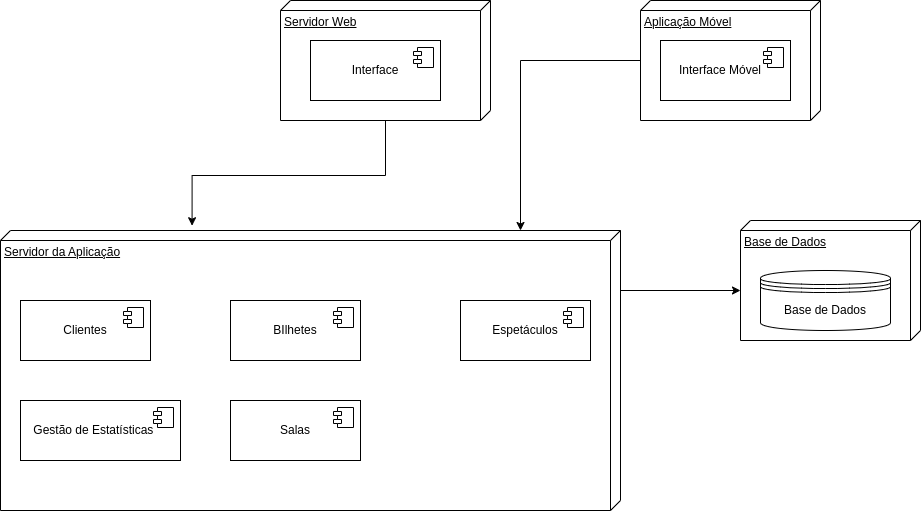

The diagram above was exported from draw.io. Its source (the exported page's mxGraphModel, read from the mxfile embedded in the PNG):
<mxGraphModel dx="2501" dy="788" grid="1" gridSize="10" guides="1" tooltips="1" connect="1" arrows="1" fold="1" page="1" pageScale="1" pageWidth="827" pageHeight="1169" math="0" shadow="0">
  <root>
    <mxCell id="0" />
    <mxCell id="1" parent="0" />
    <mxCell id="A-D6GHxvzlvlDuZp55zi-1" value="Servidor Web" style="verticalAlign=top;align=left;spacingTop=8;spacingLeft=2;spacingRight=12;shape=cube;size=10;direction=south;fontStyle=4;html=1;whiteSpace=wrap;" vertex="1" parent="1">
      <mxGeometry x="-270" y="210" width="210" height="120" as="geometry" />
    </mxCell>
    <mxCell id="A-D6GHxvzlvlDuZp55zi-2" value="Base de Dados" style="verticalAlign=top;align=left;spacingTop=8;spacingLeft=2;spacingRight=12;shape=cube;size=10;direction=south;fontStyle=4;html=1;whiteSpace=wrap;" vertex="1" parent="1">
      <mxGeometry x="190" y="430" width="180" height="120" as="geometry" />
    </mxCell>
    <mxCell id="A-D6GHxvzlvlDuZp55zi-3" value="Servidor da Aplicação" style="verticalAlign=top;align=left;spacingTop=8;spacingLeft=2;spacingRight=12;shape=cube;size=10;direction=south;fontStyle=4;html=1;whiteSpace=wrap;" vertex="1" parent="1">
      <mxGeometry x="-550" y="440" width="620" height="280" as="geometry" />
    </mxCell>
    <mxCell id="A-D6GHxvzlvlDuZp55zi-4" value="Aplicação Móvel" style="verticalAlign=top;align=left;spacingTop=8;spacingLeft=2;spacingRight=12;shape=cube;size=10;direction=south;fontStyle=4;html=1;whiteSpace=wrap;" vertex="1" parent="1">
      <mxGeometry x="90" y="210" width="180" height="120" as="geometry" />
    </mxCell>
    <mxCell id="A-D6GHxvzlvlDuZp55zi-6" value="Interf&lt;span style=&quot;color: rgba(0, 0, 0, 0); font-family: monospace; font-size: 0px; text-align: start; text-wrap-mode: nowrap;&quot;&gt;%3CmxGraphModel%3E%3Croot%3E%3CmxCell%20id%3D%220%22%2F%3E%3CmxCell%20id%3D%221%22%20parent%3D%220%22%2F%3E%3CmxCell%20id%3D%222%22%20value%3D%22Servidor%20Web%22%20style%3D%22verticalAlign%3Dtop%3Balign%3Dleft%3BspacingTop%3D8%3BspacingLeft%3D2%3BspacingRight%3D12%3Bshape%3Dcube%3Bsize%3D10%3Bdirection%3Dsouth%3BfontStyle%3D4%3Bhtml%3D1%3BwhiteSpace%3Dwrap%3B%22%20vertex%3D%221%22%20parent%3D%221%22%3E%3CmxGeometry%20x%3D%22-270%22%20y%3D%22210%22%20width%3D%22180%22%20height%3D%22120%22%20as%3D%22geometry%22%2F%3E%3C%2FmxCell%3E%3C%2Froot%3E%3C%2FmxGraphModel%3E&lt;/span&gt;ace" style="html=1;dropTarget=0;whiteSpace=wrap;" vertex="1" parent="1">
      <mxGeometry x="-240" y="250" width="130" height="60" as="geometry" />
    </mxCell>
    <mxCell id="A-D6GHxvzlvlDuZp55zi-7" value="" style="shape=module;jettyWidth=8;jettyHeight=4;" vertex="1" parent="A-D6GHxvzlvlDuZp55zi-6">
      <mxGeometry x="1" width="20" height="20" relative="1" as="geometry">
        <mxPoint x="-27" y="7" as="offset" />
      </mxGeometry>
    </mxCell>
    <mxCell id="A-D6GHxvzlvlDuZp55zi-8" value="Interf&lt;span style=&quot;color: rgba(0, 0, 0, 0); font-family: monospace; font-size: 0px; text-align: start; text-wrap-mode: nowrap;&quot;&gt;%3CmxGraphModel%3E%3Croot%3E%3CmxCell%20id%3D%220%22%2F%3E%3CmxCell%20id%3D%221%22%20parent%3D%220%22%2F%3E%3CmxCell%20id%3D%222%22%20value%3D%22Servidor%20Web%22%20style%3D%22verticalAlign%3Dtop%3Balign%3Dleft%3BspacingTop%3D8%3BspacingLeft%3D2%3BspacingRight%3D12%3Bshape%3Dcube%3Bsize%3D10%3Bdirection%3Dsouth%3BfontStyle%3D4%3Bhtml%3D1%3BwhiteSpace%3Dwrap%3B%22%20vertex%3D%221%22%20parent%3D%221%22%3E%3CmxGeometry%20x%3D%22-270%22%20y%3D%22210%22%20width%3D%22180%22%20height%3D%22120%22%20as%3D%22geometry%22%2F%3E%3C%2FmxCell%3E%3C%2Froot%3E%3C%2FmxGraphModel%3E&lt;/span&gt;ace Móvel&amp;nbsp; &amp;nbsp;" style="html=1;dropTarget=0;whiteSpace=wrap;" vertex="1" parent="1">
      <mxGeometry x="110" y="250" width="130" height="60" as="geometry" />
    </mxCell>
    <mxCell id="A-D6GHxvzlvlDuZp55zi-9" value="" style="shape=module;jettyWidth=8;jettyHeight=4;" vertex="1" parent="A-D6GHxvzlvlDuZp55zi-8">
      <mxGeometry x="1" width="20" height="20" relative="1" as="geometry">
        <mxPoint x="-27" y="7" as="offset" />
      </mxGeometry>
    </mxCell>
    <mxCell id="A-D6GHxvzlvlDuZp55zi-11" style="edgeStyle=orthogonalEdgeStyle;rounded=0;orthogonalLoop=1;jettySize=auto;html=1;" edge="1" parent="1" source="A-D6GHxvzlvlDuZp55zi-3">
      <mxGeometry relative="1" as="geometry">
        <mxPoint x="190" y="500" as="targetPoint" />
        <Array as="points">
          <mxPoint x="190" y="500" />
        </Array>
      </mxGeometry>
    </mxCell>
    <mxCell id="A-D6GHxvzlvlDuZp55zi-12" style="edgeStyle=orthogonalEdgeStyle;rounded=0;orthogonalLoop=1;jettySize=auto;html=1;entryX=-0.017;entryY=0.691;entryDx=0;entryDy=0;entryPerimeter=0;" edge="1" parent="1" source="A-D6GHxvzlvlDuZp55zi-1" target="A-D6GHxvzlvlDuZp55zi-3">
      <mxGeometry relative="1" as="geometry" />
    </mxCell>
    <mxCell id="A-D6GHxvzlvlDuZp55zi-13" style="edgeStyle=orthogonalEdgeStyle;rounded=0;orthogonalLoop=1;jettySize=auto;html=1;" edge="1" parent="1" source="A-D6GHxvzlvlDuZp55zi-4">
      <mxGeometry relative="1" as="geometry">
        <mxPoint x="-30" y="440" as="targetPoint" />
        <Array as="points">
          <mxPoint x="-30" y="270" />
          <mxPoint x="-30" y="438" />
        </Array>
      </mxGeometry>
    </mxCell>
    <mxCell id="A-D6GHxvzlvlDuZp55zi-14" value="Salas&lt;span style=&quot;color: rgba(0, 0, 0, 0); font-family: monospace; font-size: 0px; text-align: start; text-wrap-mode: nowrap;&quot;&gt;%3CmxGraphModel%3E%3Croot%3E%3CmxCell%20id%3D%220%22%2F%3E%3CmxCell%20id%3D%221%22%20parent%3D%220%22%2F%3E%3CmxCell%20id%3D%222%22%20value%3D%22Interf%26lt%3Bspan%20style%3D%26quot%3Bcolor%3A%20rgba(0%2C%200%2C%200%2C%200)%3B%20font-family%3A%20monospace%3B%20font-size%3A%200px%3B%20text-align%3A%20start%3B%20text-wrap-mode%3A%20nowrap%3B%26quot%3B%26gt%3B%253CmxGraphModel%253E%253Croot%253E%253CmxCell%2520id%253D%25220%2522%252F%253E%253CmxCell%2520id%253D%25221%2522%2520parent%253D%25220%2522%252F%253E%253CmxCell%2520id%253D%25222%2522%2520value%253D%2522Servidor%2520Web%2522%2520style%253D%2522verticalAlign%253Dtop%253Balign%253Dleft%253BspacingTop%253D8%253BspacingLeft%253D2%253BspacingRight%253D12%253Bshape%253Dcube%253Bsize%253D10%253Bdirection%253Dsouth%253BfontStyle%253D4%253Bhtml%253D1%253BwhiteSpace%253Dwrap%253B%2522%2520vertex%253D%25221%2522%2520parent%253D%25221%2522%253E%253CmxGeometry%2520x%253D%2522-270%2522%2520y%253D%2522210%2522%2520width%253D%2522180%2522%2520height%253D%2522120%2522%2520as%253D%2522geometry%2522%252F%253E%253C%252FmxCell%253E%253C%252Froot%253E%253C%252FmxGraphModel%253E%26lt%3B%2Fspan%26gt%3Bace%22%20style%3D%22html%3D1%3BdropTarget%3D0%3BwhiteSpace%3Dwrap%3B%22%20vertex%3D%221%22%20parent%3D%221%22%3E%3CmxGeometry%20x%3D%22-240%22%20y%3D%22250%22%20width%3D%22130%22%20height%3D%2260%22%20as%3D%22geometry%22%2F%3E%3C%2FmxCell%3E%3CmxCell%20id%3D%223%22%20value%3D%22%22%20style%3D%22shape%3Dmodule%3BjettyWidth%3D8%3BjettyHeight%3D4%3B%22%20vertex%3D%221%22%20parent%3D%222%22%3E%3CmxGeometry%20x%3D%221%22%20width%3D%2220%22%20height%3D%2220%22%20relative%3D%221%22%20as%3D%22geometry%22%3E%3CmxPoint%20x%3D%22-27%22%20y%3D%227%22%20as%3D%22offset%22%2F%3E%3C%2FmxGeometry%3E%3C%2FmxCell%3E%3C%2Froot%3E%3C%2FmxGraphModel%3E&lt;/span&gt;" style="html=1;dropTarget=0;whiteSpace=wrap;" vertex="1" parent="1">
      <mxGeometry x="-320" y="610" width="130" height="60" as="geometry" />
    </mxCell>
    <mxCell id="A-D6GHxvzlvlDuZp55zi-15" value="" style="shape=module;jettyWidth=8;jettyHeight=4;" vertex="1" parent="A-D6GHxvzlvlDuZp55zi-14">
      <mxGeometry x="1" width="20" height="20" relative="1" as="geometry">
        <mxPoint x="-27" y="7" as="offset" />
      </mxGeometry>
    </mxCell>
    <mxCell id="A-D6GHxvzlvlDuZp55zi-16" value="Espetáculos" style="html=1;dropTarget=0;whiteSpace=wrap;" vertex="1" parent="1">
      <mxGeometry x="-90" y="510" width="130" height="60" as="geometry" />
    </mxCell>
    <mxCell id="A-D6GHxvzlvlDuZp55zi-17" value="" style="shape=module;jettyWidth=8;jettyHeight=4;" vertex="1" parent="A-D6GHxvzlvlDuZp55zi-16">
      <mxGeometry x="1" width="20" height="20" relative="1" as="geometry">
        <mxPoint x="-27" y="7" as="offset" />
      </mxGeometry>
    </mxCell>
    <mxCell id="A-D6GHxvzlvlDuZp55zi-20" value="Clientes" style="html=1;dropTarget=0;whiteSpace=wrap;" vertex="1" parent="1">
      <mxGeometry x="-530" y="510" width="130" height="60" as="geometry" />
    </mxCell>
    <mxCell id="A-D6GHxvzlvlDuZp55zi-21" value="" style="shape=module;jettyWidth=8;jettyHeight=4;" vertex="1" parent="A-D6GHxvzlvlDuZp55zi-20">
      <mxGeometry x="1" width="20" height="20" relative="1" as="geometry">
        <mxPoint x="-27" y="7" as="offset" />
      </mxGeometry>
    </mxCell>
    <mxCell id="A-D6GHxvzlvlDuZp55zi-22" value="BIlhetes" style="html=1;dropTarget=0;whiteSpace=wrap;" vertex="1" parent="1">
      <mxGeometry x="-320" y="510" width="130" height="60" as="geometry" />
    </mxCell>
    <mxCell id="A-D6GHxvzlvlDuZp55zi-23" value="" style="shape=module;jettyWidth=8;jettyHeight=4;" vertex="1" parent="A-D6GHxvzlvlDuZp55zi-22">
      <mxGeometry x="1" width="20" height="20" relative="1" as="geometry">
        <mxPoint x="-27" y="7" as="offset" />
      </mxGeometry>
    </mxCell>
    <mxCell id="A-D6GHxvzlvlDuZp55zi-24" value="Gestão de Estatísticas&amp;nbsp; &amp;nbsp;&amp;nbsp;" style="html=1;dropTarget=0;whiteSpace=wrap;" vertex="1" parent="1">
      <mxGeometry x="-530" y="610" width="160" height="60" as="geometry" />
    </mxCell>
    <mxCell id="A-D6GHxvzlvlDuZp55zi-25" value="" style="shape=module;jettyWidth=8;jettyHeight=4;" vertex="1" parent="A-D6GHxvzlvlDuZp55zi-24">
      <mxGeometry x="1" width="20" height="20" relative="1" as="geometry">
        <mxPoint x="-27" y="7" as="offset" />
      </mxGeometry>
    </mxCell>
    <mxCell id="A-D6GHxvzlvlDuZp55zi-26" value="Base de Dados" style="shape=datastore;whiteSpace=wrap;html=1;" vertex="1" parent="1">
      <mxGeometry x="210" y="480" width="130" height="60" as="geometry" />
    </mxCell>
  </root>
</mxGraphModel>